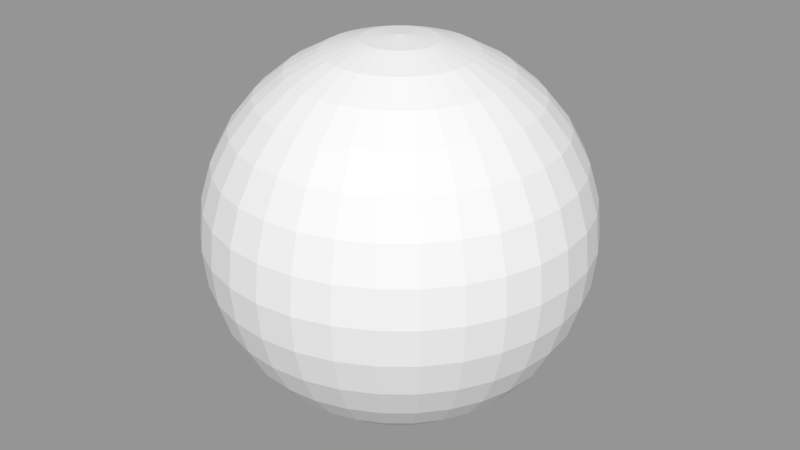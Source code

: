 # Source: ball.blend  (saved by Blender 2.71.0; exported with 4.5.12 LTS)
import bpy
from mathutils import Matrix  # noqa: F401  (used for matrix-valued properties, if any)

bpy.ops.wm.read_factory_settings(use_empty=True)
scene = bpy.context.scene
scene.name = 'Scene'

# ---- collections
col_collection_1 = bpy.data.collections.new('Collection 1'); scene.collection.children.link(col_collection_1)

# ---- materials (node trees are filled in below, after node groups)
mat_material_001 = bpy.data.materials.new('Material.001')
mat_material_001.alpha_threshold = 0.0
mat_material_001.use_transparent_shadow = False
mat_material_001.roughness = 0.5
mat_material_001.specular_intensity = 0.0
mat_material_001.line_color = (0.0, 0.0, 0.0, 1.0)

# ---- material node trees

# ---- meshes
me_sphere = bpy.data.meshes.new('Sphere')
me_sphere.from_pydata([(-0.1951, 0.0, 0.9808), (-0.3827, 0.0, 0.9239), (-0.5556, 0.0, 0.8315), (-0.7071, 0.0, 0.7071), (-0.8315, 0.0, 0.5556), (-0.9239, 0.0, 0.3827), (-0.9808, 0.0, 0.1951), (-1.0, 0.0, 7.55e-08), (-0.9808, 0.0, -0.1951), (-0.9239, 0.0, -0.3827), (-0.8315, 0.0, -0.5556), (-0.7071, 0.0, -0.7071), (-0.5556, 0.0, -0.8315), (-0.3827, 0.0, -0.9239), (-0.1951, 0.0, -0.9808), (-0.1913, 0.03806, 0.9808), (-0.3753, 0.07466, 0.9239), (-0.5449, 0.1084, 0.8315), (-0.6935, 0.1379, 0.7071), (-0.8155, 0.1622, 0.5556), (-0.9061, 0.1802, 0.3827), (-0.9619, 0.1913, 0.1951), (-0.9808, 0.1951, 7.55e-08), (-0.9619, 0.1913, -0.1951), (-0.9061, 0.1802, -0.3827), (-0.8155, 0.1622, -0.5556), (-0.6935, 0.1379, -0.7071), (-0.5449, 0.1084, -0.8315), (-0.3753, 0.07466, -0.9239), (-0.1913, 0.03806, -0.9808), (-0.1802, 0.07466, 0.9808), (-0.3536, 0.1464, 0.9239), (-0.5133, 0.2126, 0.8315), (-0.6533, 0.2706, 0.7071), (-0.7682, 0.3182, 0.5556), (-0.8536, 0.3536, 0.3827), (-0.9061, 0.3753, 0.1951), (-0.9239, 0.3827, 7.55e-08), (-0.9061, 0.3753, -0.1951), (-0.8536, 0.3536, -0.3827), (-0.7682, 0.3182, -0.5556), (-0.6533, 0.2706, -0.7071), (-0.5133, 0.2126, -0.8315), (-0.3536, 0.1464, -0.9239), (-0.1802, 0.07466, -0.9808), (-0.1622, 0.1084, 0.9808), (-0.3182, 0.2126, 0.9239), (-0.4619, 0.3087, 0.8315), (-0.5879, 0.3928, 0.7071), (-0.6913, 0.4619, 0.5556), (-0.7682, 0.5133, 0.3827), (-0.8155, 0.5449, 0.1951), (-0.8315, 0.5556, 7.55e-08), (-0.8155, 0.5449, -0.1951), (-0.7682, 0.5133, -0.3827), (-0.6913, 0.4619, -0.5556), (-0.5879, 0.3928, -0.7071), (-0.4619, 0.3087, -0.8315), (-0.3182, 0.2126, -0.9239), (-0.1622, 0.1084, -0.9808), (-0.1379, 0.1379, 0.9808), (-0.2706, 0.2706, 0.9239), (-0.3928, 0.3928, 0.8315), (-0.5, 0.5, 0.7071), (-0.5879, 0.5879, 0.5556), (-0.6533, 0.6533, 0.3827), (-0.6935, 0.6935, 0.1951), (-0.7071, 0.7071, 7.55e-08), (-0.6935, 0.6935, -0.1951), (-0.6533, 0.6533, -0.3827), (-0.5879, 0.5879, -0.5556), (-0.5, 0.5, -0.7071), (-0.3928, 0.3928, -0.8315), (-0.2706, 0.2706, -0.9239), (-0.1379, 0.1379, -0.9808), (-0.1084, 0.1622, 0.9808), (-0.2126, 0.3182, 0.9239), (-0.3087, 0.4619, 0.8315), (-0.3928, 0.5879, 0.7071), (-0.4619, 0.6913, 0.5556), (-0.5133, 0.7682, 0.3827), (-0.5449, 0.8155, 0.1951), (-0.5556, 0.8315, 7.55e-08), (-0.5449, 0.8155, -0.1951), (-0.5133, 0.7682, -0.3827), (-0.4619, 0.6913, -0.5556), (-0.3928, 0.5879, -0.7071), (-0.3087, 0.4619, -0.8315), (-0.2126, 0.3182, -0.9239), (-0.1084, 0.1622, -0.9808), (-0.07466, 0.1802, 0.9808), (-0.1464, 0.3536, 0.9239), (-0.2126, 0.5133, 0.8315), (-0.2706, 0.6533, 0.7071), (-0.3182, 0.7682, 0.5556), (-0.3536, 0.8536, 0.3827), (-0.3753, 0.9061, 0.1951), (-0.3827, 0.9239, 7.55e-08), (-0.3753, 0.9061, -0.1951), (-0.3536, 0.8536, -0.3827), (-0.3182, 0.7682, -0.5556), (-0.2706, 0.6533, -0.7071), (-0.2126, 0.5133, -0.8315), (-0.1464, 0.3536, -0.9239), (-0.07466, 0.1802, -0.9808), (-0.03806, 0.1913, 0.9808), (-0.07466, 0.3753, 0.9239), (-0.1084, 0.5449, 0.8315), (-0.1379, 0.6935, 0.7071), (-0.1622, 0.8155, 0.5556), (-0.1802, 0.9061, 0.3827), (-0.1913, 0.9619, 0.1951), (-0.1951, 0.9808, 7.55e-08), (-0.1913, 0.9619, -0.1951), (-0.1802, 0.9061, -0.3827), (-0.1622, 0.8155, -0.5556), (-0.1379, 0.6935, -0.7071), (-0.1084, 0.5449, -0.8315), (-0.07466, 0.3753, -0.9239), (-0.03806, 0.1913, -0.9808), (3.266e-07, 0.1951, 0.9808), (3.192e-07, 0.3827, 0.9239), (3.117e-07, 0.5556, 0.8315), (3.192e-07, 0.7071, 0.7071), (3.341e-07, 0.8315, 0.5556), (2.745e-07, 0.9239, 0.3827), (3.937e-07, 0.9808, 0.1951), (3.788e-07, 1.0, 7.55e-08), (3.937e-07, 0.9808, -0.1951), (2.298e-07, 0.9239, -0.3827), (3.341e-07, 0.8315, -0.5556), (3.192e-07, 0.7071, -0.7071), (3.415e-07, 0.5556, -0.8315), (3.043e-07, 0.3827, -0.9239), (3.08e-07, 0.1951, -0.9808), (0.03806, 0.1913, 0.9808), (0.07466, 0.3753, 0.9239), (0.1084, 0.5449, 0.8315), (0.138, 0.6935, 0.7071), (0.1622, 0.8155, 0.5556), (0.1802, 0.9061, 0.3827), (0.1913, 0.9619, 0.1951), (0.1951, 0.9808, 7.55e-08), (0.1913, 0.9619, -0.1951), (0.1802, 0.9061, -0.3827), (0.1622, 0.8155, -0.5556), (0.138, 0.6935, -0.7071), (0.1084, 0.5449, -0.8315), (0.07466, 0.3753, -0.9239), (0.03806, 0.1913, -0.9808), (0.07466, 0.1802, 0.9808), (0.1464, 0.3536, 0.9239), (0.2126, 0.5133, 0.8315), (0.2706, 0.6533, 0.7071), (0.3182, 0.7682, 0.5556), (0.3536, 0.8536, 0.3827), (0.3753, 0.9061, 0.1951), (0.3827, 0.9239, 7.55e-08), (0.3753, 0.9061, -0.1951), (0.3536, 0.8536, -0.3827), (0.3182, 0.7682, -0.5556), (0.2706, 0.6533, -0.7071), (0.2126, 0.5133, -0.8315), (0.1464, 0.3536, -0.9239), (0.07466, 0.1802, -0.9808), (0.1084, 0.1622, 0.9808), (0.2126, 0.3182, 0.9239), (0.3087, 0.4619, 0.8315), (0.3928, 0.5879, 0.7071), (0.4619, 0.6913, 0.5556), (0.5133, 0.7682, 0.3827), (0.5449, 0.8155, 0.1951), (0.5556, 0.8315, 7.55e-08), (0.5449, 0.8155, -0.1951), (0.5133, 0.7682, -0.3827), (0.4619, 0.6913, -0.5556), (0.3928, 0.5879, -0.7071), (0.3087, 0.4619, -0.8315), (0.2126, 0.3182, -0.9239), (0.1084, 0.1622, -0.9808), (0.138, 0.1379, 0.9808), (0.2706, 0.2706, 0.9239), (0.3928, 0.3928, 0.8315), (0.5, 0.5, 0.7071), (0.5879, 0.5879, 0.5556), (0.6533, 0.6533, 0.3827), (0.6935, 0.6935, 0.1951), (0.7071, 0.7071, 7.55e-08), (0.6935, 0.6935, -0.1951), (0.6533, 0.6533, -0.3827), (0.5879, 0.5879, -0.5556), (0.5, 0.5, -0.7071), (0.3928, 0.3928, -0.8315), (0.2706, 0.2706, -0.9239), (0.138, 0.1379, -0.9808), (0.1622, 0.1084, 0.9808), (0.3182, 0.2126, 0.9239), (0.4619, 0.3087, 0.8315), (0.5879, 0.3928, 0.7071), (0.6913, 0.4619, 0.5556), (0.7682, 0.5133, 0.3827), (0.8155, 0.5449, 0.1951), (0.8315, 0.5556, 7.55e-08), (0.8155, 0.5449, -0.1951), (0.7682, 0.5133, -0.3827), (0.6913, 0.4619, -0.5556), (0.5879, 0.3928, -0.7071), (0.4619, 0.3087, -0.8315), (0.3182, 0.2126, -0.9239), (0.1622, 0.1084, -0.9808), (0.1802, 0.07466, 0.9808), (0.3536, 0.1464, 0.9239), (0.5133, 0.2126, 0.8315), (0.6533, 0.2706, 0.7071), (0.7682, 0.3182, 0.5556), (0.8536, 0.3536, 0.3827), (0.9061, 0.3753, 0.1951), (0.9239, 0.3827, 7.55e-08), (0.9061, 0.3753, -0.1951), (0.8536, 0.3536, -0.3827), (0.7682, 0.3182, -0.5556), (0.6533, 0.2706, -0.7071), (0.5133, 0.2126, -0.8315), (0.3536, 0.1464, -0.9239), (0.1802, 0.07466, -0.9808), (0.1913, 0.03806, 0.9808), (0.3753, 0.07466, 0.9239), (0.5449, 0.1084, 0.8315), (0.6935, 0.1379, 0.7071), (0.8155, 0.1622, 0.5556), (0.9061, 0.1802, 0.3827), (0.9619, 0.1913, 0.1951), (0.9808, 0.1951, 7.55e-08), (0.9619, 0.1913, -0.1951), (0.9061, 0.1802, -0.3827), (0.8155, 0.1622, -0.5556), (0.6935, 0.1379, -0.7071), (0.5449, 0.1084, -0.8315), (0.3753, 0.07466, -0.9239), (0.1913, 0.03806, -0.9808), (0.1951, -7.212e-09, 0.9808), (0.3827, 4.122e-08, 0.9239), (0.5556, 2.632e-08, 0.8315), (0.7071, -2.584e-08, 0.7071), (0.8315, -8.544e-08, 0.5556), (0.9239, 6.357e-08, 0.3827), (0.9808, -8.544e-08, 0.1951), (1.0, -1.003e-07, 7.55e-08), (0.9808, -8.544e-08, -0.1951), (0.9239, 6.357e-08, -0.3827), (0.8315, -8.544e-08, -0.5556), (0.7071, -2.584e-08, -0.7071), (0.5556, -1.094e-08, -0.8315), (0.3827, 3.964e-09, -0.9239), (0.1951, 3.964e-09, -0.9808), (0.1913, -0.03806, 0.9808), (0.3753, -0.07466, 0.9239), (0.5449, -0.1084, 0.8315), (0.6935, -0.1379, 0.7071), (0.8155, -0.1622, 0.5556), (0.9061, -0.1802, 0.3827), (0.9619, -0.1913, 0.1951), (0.9808, -0.1951, 7.55e-08), (0.9619, -0.1913, -0.1951), (0.9061, -0.1802, -0.3827), (0.8155, -0.1622, -0.5556), (0.6935, -0.1379, -0.7071), (0.5449, -0.1084, -0.8315), (0.3753, -0.07466, -0.9239), (0.1913, -0.03806, -0.9808), (0.1802, -0.07466, 0.9808), (0.3536, -0.1464, 0.9239), (0.5133, -0.2126, 0.8315), (0.6533, -0.2706, 0.7071), (0.7682, -0.3182, 0.5556), (0.8536, -0.3536, 0.3827), (0.9061, -0.3753, 0.1951), (0.9239, -0.3827, 7.55e-08), (0.9061, -0.3753, -0.1951), (0.8536, -0.3536, -0.3827), (0.7682, -0.3182, -0.5556), (0.6533, -0.2706, -0.7071), (0.5133, -0.2126, -0.8315), (0.3536, -0.1464, -0.9239), (0.1802, -0.07466, -0.9808), (0.1622, -0.1084, 0.9808), (0.3182, -0.2126, 0.9239), (0.4619, -0.3087, 0.8315), (0.5879, -0.3928, 0.7071), (0.6913, -0.4619, 0.5556), (0.7682, -0.5133, 0.3827), (0.8155, -0.5449, 0.1951), (0.8315, -0.5556, 7.55e-08), (0.8155, -0.5449, -0.1951), (0.7682, -0.5133, -0.3827), (0.6913, -0.4619, -0.5556), (0.5879, -0.3928, -0.7071), (0.4619, -0.3087, -0.8315), (0.3182, -0.2126, -0.9239), (0.1622, -0.1084, -0.9808), (0.138, -0.1379, 0.9808), (0.2706, -0.2706, 0.9239), (0.3928, -0.3928, 0.8315), (0.5, -0.5, 0.7071), (0.5879, -0.5879, 0.5556), (0.6533, -0.6533, 0.3827), (0.6935, -0.6935, 0.1951), (0.7071, -0.7071, 7.55e-08), (0.6935, -0.6935, -0.1951), (0.6533, -0.6533, -0.3827), (0.5879, -0.5879, -0.5556), (0.5, -0.5, -0.7071), (0.3928, -0.3928, -0.8315), (0.2706, -0.2706, -0.9239), (0.1379, -0.1379, -0.9808), (0.1084, -0.1622, 0.9808), (0.2126, -0.3182, 0.9239), (0.3087, -0.4619, 0.8315), (0.3928, -0.5879, 0.7071), (0.4619, -0.6913, 0.5556), (0.5133, -0.7682, 0.3827), (0.5449, -0.8155, 0.1951), (0.5556, -0.8315, 7.55e-08), (0.5449, -0.8155, -0.1951), (0.5133, -0.7682, -0.3827), (0.4619, -0.6913, -0.5556), (0.3928, -0.5879, -0.7071), (0.3087, -0.4619, -0.8315), (0.2126, -0.3182, -0.9239), (0.1084, -0.1622, -0.9808), (3.258e-07, 0.0, -1.0), (0.07466, -0.1802, 0.9808), (0.1464, -0.3536, 0.9239), (0.2126, -0.5133, 0.8315), (0.2706, -0.6533, 0.7071), (0.3182, -0.7682, 0.5556), (0.3536, -0.8536, 0.3827), (0.3753, -0.9061, 0.1951), (0.3827, -0.9239, 7.55e-08), (0.3753, -0.9061, -0.1951), (0.3536, -0.8536, -0.3827), (0.3182, -0.7682, -0.5556), (0.2706, -0.6533, -0.7071), (0.2126, -0.5133, -0.8315), (0.1464, -0.3536, -0.9239), (0.07466, -0.1802, -0.9808), (0.03806, -0.1913, 0.9808), (0.07466, -0.3753, 0.9239), (0.1084, -0.5449, 0.8315), (0.1379, -0.6935, 0.7071), (0.1622, -0.8155, 0.5556), (0.1802, -0.9061, 0.3827), (0.1913, -0.9619, 0.1951), (0.1951, -0.9808, 7.55e-08), (0.1913, -0.9619, -0.1951), (0.1802, -0.9061, -0.3827), (0.1622, -0.8155, -0.5556), (0.1379, -0.6935, -0.7071), (0.1084, -0.5449, -0.8315), (0.07466, -0.3753, -0.9239), (0.03806, -0.1913, -0.9808), (3.117e-07, -0.1951, 0.9808), (2.819e-07, -0.3827, 0.9239), (2.819e-07, -0.5556, 0.8315), (1.851e-07, -0.7071, 0.7071), (1.404e-07, -0.8315, 0.5556), (3.192e-07, -0.9239, 0.3827), (9.567e-08, -0.9808, 0.1951), (1.404e-07, -1.0, 7.55e-08), (9.567e-08, -0.9808, -0.1951), (3.192e-07, -0.9239, -0.3827), (1.404e-07, -0.8315, -0.5556), (1.851e-07, -0.7071, -0.7071), (2.596e-07, -0.5556, -0.8315), (2.521e-07, -0.3827, -0.9239), (3.155e-07, -0.1951, -0.9808), (-0.03806, -0.1913, 0.9808), (-0.07466, -0.3753, 0.9239), (-0.1084, -0.5449, 0.8315), (-0.1379, -0.6935, 0.7071), (-0.1622, -0.8155, 0.5556), (-0.1802, -0.9061, 0.3827), (-0.1913, -0.9619, 0.1951), (-0.1951, -0.9808, 7.55e-08), (-0.1913, -0.9619, -0.1951), (-0.1802, -0.9061, -0.3827), (-0.1622, -0.8155, -0.5556), (-0.1379, -0.6935, -0.7071), (-0.1084, -0.5449, -0.8315), (-0.07466, -0.3753, -0.9239), (-0.03806, -0.1913, -0.9808), (-0.07466, -0.1802, 0.9808), (-0.1464, -0.3536, 0.9239), (-0.2126, -0.5133, 0.8315), (-0.2706, -0.6533, 0.7071), (-0.3182, -0.7682, 0.5556), (-0.3536, -0.8536, 0.3827), (-0.3753, -0.9061, 0.1951), (-0.3827, -0.9239, 7.55e-08), (-0.3753, -0.9061, -0.1951), (-0.3536, -0.8536, -0.3827), (-0.3182, -0.7682, -0.5556), (-0.2706, -0.6533, -0.7071), (-0.2126, -0.5133, -0.8315), (-0.1464, -0.3536, -0.9239), (-0.07466, -0.1802, -0.9808), (-0.1084, -0.1622, 0.9808), (-0.2126, -0.3182, 0.9239), (-0.3087, -0.4619, 0.8315), (-0.3928, -0.5879, 0.7071), (-0.4619, -0.6913, 0.5556), (-0.5133, -0.7682, 0.3827), (-0.5449, -0.8155, 0.1951), (-0.5556, -0.8315, 7.55e-08), (-0.5449, -0.8155, -0.1951), (-0.5133, -0.7682, -0.3827), (-0.4619, -0.6913, -0.5556), (-0.3928, -0.5879, -0.7071), (-0.3087, -0.4619, -0.8315), (-0.2126, -0.3182, -0.9239), (-0.1084, -0.1622, -0.9808), (-0.1379, -0.1379, 0.9808), (-0.2706, -0.2706, 0.9239), (-0.3928, -0.3928, 0.8315), (-0.5, -0.5, 0.7071), (-0.5879, -0.5879, 0.5556), (-0.6533, -0.6533, 0.3827), (-0.6935, -0.6935, 0.1951), (-0.7071, -0.7071, 7.55e-08), (-0.6935, -0.6935, -0.1951), (-0.6533, -0.6533, -0.3827), (-0.5879, -0.5879, -0.5556), (-0.5, -0.5, -0.7071), (-0.3928, -0.3928, -0.8315), (-0.2706, -0.2706, -0.9239), (-0.1379, -0.1379, -0.9808), (-0.1622, -0.1084, 0.9808), (-0.3182, -0.2126, 0.9239), (-0.4619, -0.3087, 0.8315), (-0.5879, -0.3928, 0.7071), (-0.6913, -0.4619, 0.5556), (-0.7682, -0.5133, 0.3827), (-0.8155, -0.5449, 0.1951), (-0.8315, -0.5556, 7.55e-08), (-0.8155, -0.5449, -0.1951), (-0.7682, -0.5133, -0.3827), (-0.6913, -0.4619, -0.5556), (-0.5879, -0.3928, -0.7071), (-0.4619, -0.3087, -0.8315), (-0.3182, -0.2126, -0.9239), (-0.1622, -0.1084, -0.9808), (2.48e-08, -1.247e-07, 1.0), (-0.1802, -0.07466, 0.9808), (-0.3536, -0.1464, 0.9239), (-0.5133, -0.2126, 0.8315), (-0.6533, -0.2706, 0.7071), (-0.7682, -0.3182, 0.5556), (-0.8536, -0.3536, 0.3827), (-0.9061, -0.3753, 0.1951), (-0.9239, -0.3827, 7.55e-08), (-0.9061, -0.3753, -0.1951), (-0.8536, -0.3536, -0.3827), (-0.7682, -0.3182, -0.5556), (-0.6533, -0.2706, -0.7071), (-0.5133, -0.2126, -0.8315), (-0.3536, -0.1464, -0.9239), (-0.1802, -0.07466, -0.9808), (-0.1913, -0.03806, 0.9808), (-0.3753, -0.07466, 0.9239), (-0.5449, -0.1084, 0.8315), (-0.6935, -0.1379, 0.7071), (-0.8155, -0.1622, 0.5556), (-0.9061, -0.1802, 0.3827), (-0.9619, -0.1913, 0.1951), (-0.9808, -0.1951, 7.55e-08), (-0.9619, -0.1913, -0.1951), (-0.9061, -0.1802, -0.3827), (-0.8155, -0.1622, -0.5556), (-0.6935, -0.1379, -0.7071), (-0.5449, -0.1084, -0.8315), (-0.3753, -0.07466, -0.9239), (-0.1913, -0.03806, -0.9808)], [], [(5, 4, 19, 20), (3, 2, 17, 18), (14, 13, 28, 29), (1, 0, 15, 16), (12, 11, 26, 27), (10, 9, 24, 25), (8, 7, 22, 23), (6, 5, 20, 21), (4, 3, 18, 19), (2, 1, 16, 17), (13, 12, 27, 28), (11, 10, 25, 26), (9, 8, 23, 24), (7, 6, 21, 22), (26, 25, 40, 41), (24, 23, 38, 39), (22, 21, 36, 37), (20, 19, 34, 35), (18, 17, 32, 33), (29, 28, 43, 44), (16, 15, 30, 31), (27, 26, 41, 42), (25, 24, 39, 40), (23, 22, 37, 38), (21, 20, 35, 36), (19, 18, 33, 34), (17, 16, 31, 32), (28, 27, 42, 43), (41, 40, 55, 56), (39, 38, 53, 54), (37, 36, 51, 52), (35, 34, 49, 50), (33, 32, 47, 48), (44, 43, 58, 59), (31, 30, 45, 46), (42, 41, 56, 57), (40, 39, 54, 55), (38, 37, 52, 53), (36, 35, 50, 51), (34, 33, 48, 49), (32, 31, 46, 47), (43, 42, 57, 58), (56, 55, 70, 71), (54, 53, 68, 69), (52, 51, 66, 67), (50, 49, 64, 65), (48, 47, 62, 63), (59, 58, 73, 74), (46, 45, 60, 61), (57, 56, 71, 72), (55, 54, 69, 70), (53, 52, 67, 68), (51, 50, 65, 66), (49, 48, 63, 64), (47, 46, 61, 62), (58, 57, 72, 73), (71, 70, 85, 86), (69, 68, 83, 84), (67, 66, 81, 82), (65, 64, 79, 80), (63, 62, 77, 78), (74, 73, 88, 89), (61, 60, 75, 76), (72, 71, 86, 87), (70, 69, 84, 85), (68, 67, 82, 83), (66, 65, 80, 81), (64, 63, 78, 79), (62, 61, 76, 77), (73, 72, 87, 88), (86, 85, 100, 101), (84, 83, 98, 99), (82, 81, 96, 97), (80, 79, 94, 95), (78, 77, 92, 93), (89, 88, 103, 104), (76, 75, 90, 91), (87, 86, 101, 102), (85, 84, 99, 100), (83, 82, 97, 98), (81, 80, 95, 96), (79, 78, 93, 94), (77, 76, 91, 92), (88, 87, 102, 103), (101, 100, 115, 116), (99, 98, 113, 114), (97, 96, 111, 112), (95, 94, 109, 110), (93, 92, 107, 108), (104, 103, 118, 119), (91, 90, 105, 106), (102, 101, 116, 117), (100, 99, 114, 115), (98, 97, 112, 113), (96, 95, 110, 111), (94, 93, 108, 109), (92, 91, 106, 107), (103, 102, 117, 118), (116, 115, 130, 131), (114, 113, 128, 129), (112, 111, 126, 127), (110, 109, 124, 125), (108, 107, 122, 123), (119, 118, 133, 134), (106, 105, 120, 121), (117, 116, 131, 132), (115, 114, 129, 130), (113, 112, 127, 128), (111, 110, 125, 126), (109, 108, 123, 124), (107, 106, 121, 122), (118, 117, 132, 133), (131, 130, 145, 146), (129, 128, 143, 144), (127, 126, 141, 142), (125, 124, 139, 140), (123, 122, 137, 138), (134, 133, 148, 149), (121, 120, 135, 136), (132, 131, 146, 147), (130, 129, 144, 145), (128, 127, 142, 143), (126, 125, 140, 141), (124, 123, 138, 139), (122, 121, 136, 137), (133, 132, 147, 148), (146, 145, 160, 161), (144, 143, 158, 159), (142, 141, 156, 157), (140, 139, 154, 155), (138, 137, 152, 153), (149, 148, 163, 164), (136, 135, 150, 151), (147, 146, 161, 162), (145, 144, 159, 160), (143, 142, 157, 158), (141, 140, 155, 156), (139, 138, 153, 154), (137, 136, 151, 152), (148, 147, 162, 163), (161, 160, 175, 176), (159, 158, 173, 174), (157, 156, 171, 172), (155, 154, 169, 170), (153, 152, 167, 168), (164, 163, 178, 179), (151, 150, 165, 166), (162, 161, 176, 177), (160, 159, 174, 175), (158, 157, 172, 173), (156, 155, 170, 171), (154, 153, 168, 169), (152, 151, 166, 167), (163, 162, 177, 178), (176, 175, 190, 191), (174, 173, 188, 189), (172, 171, 186, 187), (170, 169, 184, 185), (168, 167, 182, 183), (179, 178, 193, 194), (166, 165, 180, 181), (177, 176, 191, 192), (175, 174, 189, 190), (173, 172, 187, 188), (171, 170, 185, 186), (169, 168, 183, 184), (167, 166, 181, 182), (178, 177, 192, 193), (191, 190, 205, 206), (189, 188, 203, 204), (187, 186, 201, 202), (185, 184, 199, 200), (183, 182, 197, 198), (194, 193, 208, 209), (181, 180, 195, 196), (192, 191, 206, 207), (190, 189, 204, 205), (188, 187, 202, 203), (186, 185, 200, 201), (184, 183, 198, 199), (182, 181, 196, 197), (193, 192, 207, 208), (206, 205, 220, 221), (204, 203, 218, 219), (202, 201, 216, 217), (200, 199, 214, 215), (198, 197, 212, 213), (209, 208, 223, 224), (196, 195, 210, 211), (207, 206, 221, 222), (205, 204, 219, 220), (203, 202, 217, 218), (201, 200, 215, 216), (199, 198, 213, 214), (197, 196, 211, 212), (208, 207, 222, 223), (221, 220, 235, 236), (219, 218, 233, 234), (217, 216, 231, 232), (215, 214, 229, 230), (213, 212, 227, 228), (224, 223, 238, 239), (211, 210, 225, 226), (222, 221, 236, 237), (220, 219, 234, 235), (218, 217, 232, 233), (216, 215, 230, 231), (214, 213, 228, 229), (212, 211, 226, 227), (223, 222, 237, 238), (236, 235, 250, 251), (234, 233, 248, 249), (232, 231, 246, 247), (230, 229, 244, 245), (228, 227, 242, 243), (239, 238, 253, 254), (226, 225, 240, 241), (237, 236, 251, 252), (235, 234, 249, 250), (233, 232, 247, 248), (231, 230, 245, 246), (229, 228, 243, 244), (227, 226, 241, 242), (238, 237, 252, 253), (251, 250, 265, 266), (249, 248, 263, 264), (247, 246, 261, 262), (245, 244, 259, 260), (243, 242, 257, 258), (254, 253, 268, 269), (241, 240, 255, 256), (252, 251, 266, 267), (250, 249, 264, 265), (248, 247, 262, 263), (246, 245, 260, 261), (244, 243, 258, 259), (242, 241, 256, 257), (253, 252, 267, 268), (266, 265, 280, 281), (264, 263, 278, 279), (262, 261, 276, 277), (260, 259, 274, 275), (258, 257, 272, 273), (269, 268, 283, 284), (256, 255, 270, 271), (267, 266, 281, 282), (265, 264, 279, 280), (263, 262, 277, 278), (261, 260, 275, 276), (259, 258, 273, 274), (257, 256, 271, 272), (268, 267, 282, 283), (281, 280, 295, 296), (279, 278, 293, 294), (277, 276, 291, 292), (275, 274, 289, 290), (273, 272, 287, 288), (284, 283, 298, 299), (271, 270, 285, 286), (282, 281, 296, 297), (280, 279, 294, 295), (278, 277, 292, 293), (276, 275, 290, 291), (274, 273, 288, 289), (272, 271, 286, 287), (283, 282, 297, 298), (296, 295, 310, 311), (294, 293, 308, 309), (292, 291, 306, 307), (290, 289, 304, 305), (288, 287, 302, 303), (299, 298, 313, 314), (286, 285, 300, 301), (297, 296, 311, 312), (295, 294, 309, 310), (293, 292, 307, 308), (291, 290, 305, 306), (289, 288, 303, 304), (287, 286, 301, 302), (298, 297, 312, 313), (311, 310, 325, 326), (309, 308, 323, 324), (307, 306, 321, 322), (305, 304, 319, 320), (303, 302, 317, 318), (314, 313, 328, 329), (301, 300, 315, 316), (312, 311, 326, 327), (310, 309, 324, 325), (308, 307, 322, 323), (306, 305, 320, 321), (304, 303, 318, 319), (302, 301, 316, 317), (313, 312, 327, 328), (326, 325, 341, 342), (324, 323, 339, 340), (322, 321, 337, 338), (320, 319, 335, 336), (318, 317, 333, 334), (329, 328, 344, 345), (316, 315, 331, 332), (327, 326, 342, 343), (325, 324, 340, 341), (323, 322, 338, 339), (321, 320, 336, 337), (319, 318, 334, 335), (317, 316, 332, 333), (328, 327, 343, 344), (342, 341, 356, 357), (340, 339, 354, 355), (338, 337, 352, 353), (336, 335, 350, 351), (334, 333, 348, 349), (345, 344, 359, 360), (332, 331, 346, 347), (343, 342, 357, 358), (341, 340, 355, 356), (339, 338, 353, 354), (337, 336, 351, 352), (335, 334, 349, 350), (333, 332, 347, 348), (344, 343, 358, 359), (357, 356, 371, 372), (355, 354, 369, 370), (353, 352, 367, 368), (351, 350, 365, 366), (349, 348, 363, 364), (360, 359, 374, 375), (347, 346, 361, 362), (358, 357, 372, 373), (356, 355, 370, 371), (354, 353, 368, 369), (352, 351, 366, 367), (350, 349, 364, 365), (348, 347, 362, 363), (359, 358, 373, 374), (372, 371, 386, 387), (370, 369, 384, 385), (368, 367, 382, 383), (366, 365, 380, 381), (364, 363, 378, 379), (375, 374, 389, 390), (362, 361, 376, 377), (373, 372, 387, 388), (371, 370, 385, 386), (369, 368, 383, 384), (367, 366, 381, 382), (365, 364, 379, 380), (363, 362, 377, 378), (374, 373, 388, 389), (387, 386, 401, 402), (385, 384, 399, 400), (383, 382, 397, 398), (381, 380, 395, 396), (379, 378, 393, 394), (390, 389, 404, 405), (377, 376, 391, 392), (388, 387, 402, 403), (386, 385, 400, 401), (384, 383, 398, 399), (382, 381, 396, 397), (380, 379, 394, 395), (378, 377, 392, 393), (389, 388, 403, 404), (402, 401, 416, 417), (400, 399, 414, 415), (398, 397, 412, 413), (396, 395, 410, 411), (394, 393, 408, 409), (405, 404, 419, 420), (392, 391, 406, 407), (403, 402, 417, 418), (401, 400, 415, 416), (399, 398, 413, 414), (397, 396, 411, 412), (395, 394, 409, 410), (393, 392, 407, 408), (404, 403, 418, 419), (417, 416, 431, 432), (415, 414, 429, 430), (413, 412, 427, 428), (411, 410, 425, 426), (409, 408, 423, 424), (420, 419, 434, 435), (407, 406, 421, 422), (418, 417, 432, 433), (416, 415, 430, 431), (414, 413, 428, 429), (412, 411, 426, 427), (410, 409, 424, 425), (408, 407, 422, 423), (419, 418, 433, 434), (432, 431, 446, 447), (430, 429, 444, 445), (428, 427, 442, 443), (426, 425, 440, 441), (424, 423, 438, 439), (435, 434, 449, 450), (422, 421, 436, 437), (433, 432, 447, 448), (431, 430, 445, 446), (429, 428, 443, 444), (427, 426, 441, 442), (425, 424, 439, 440), (423, 422, 437, 438), (434, 433, 448, 449), (447, 446, 462, 463), (445, 444, 460, 461), (443, 442, 458, 459), (441, 440, 456, 457), (439, 438, 454, 455), (450, 449, 465, 466), (437, 436, 452, 453), (448, 447, 463, 464), (446, 445, 461, 462), (444, 443, 459, 460), (442, 441, 457, 458), (440, 439, 455, 456), (438, 437, 453, 454), (449, 448, 464, 465), (463, 462, 477, 478), (461, 460, 475, 476), (459, 458, 473, 474), (457, 456, 471, 472), (455, 454, 469, 470), (466, 465, 480, 481), (453, 452, 467, 468), (464, 463, 478, 479), (462, 461, 476, 477), (460, 459, 474, 475), (458, 457, 472, 473), (456, 455, 470, 471), (454, 453, 468, 469), (465, 464, 479, 480), (330, 14, 29), (0, 451, 15), (15, 451, 30), (330, 29, 44), (30, 451, 45), (330, 44, 59), (45, 451, 60), (330, 59, 74), (60, 451, 75), (330, 74, 89), (75, 451, 90), (330, 89, 104), (90, 451, 105), (330, 104, 119), (105, 451, 120), (330, 119, 134), (120, 451, 135), (330, 134, 149), (135, 451, 150), (330, 149, 164), (150, 451, 165), (330, 164, 179), (165, 451, 180), (330, 179, 194), (180, 451, 195), (330, 194, 209), (195, 451, 210), (330, 209, 224), (210, 451, 225), (330, 224, 239), (225, 451, 240), (330, 239, 254), (240, 451, 255), (330, 254, 269), (255, 451, 270), (330, 269, 284), (270, 451, 285), (330, 284, 299), (285, 451, 300), (330, 299, 314), (300, 451, 315), (330, 314, 329), (315, 451, 331), (330, 329, 345), (331, 451, 346), (330, 345, 360), (346, 451, 361), (330, 360, 375), (361, 451, 376), (330, 375, 390), (376, 451, 391), (330, 390, 405), (391, 451, 406), (330, 405, 420), (406, 451, 421), (330, 420, 435), (421, 451, 436), (330, 435, 450), (436, 451, 452), (330, 450, 466), (452, 451, 467), (330, 466, 481), (467, 451, 0), (478, 477, 10, 11), (476, 475, 8, 9), (474, 473, 6, 7), (472, 471, 4, 5), (470, 469, 2, 3), (481, 480, 13, 14), (468, 467, 0, 1), (479, 478, 11, 12), (477, 476, 9, 10), (475, 474, 7, 8), (473, 472, 5, 6), (471, 470, 3, 4), (330, 481, 14), (469, 468, 1, 2), (480, 479, 12, 13)])
_uv = me_sphere.uv_layers.new(name='UVMap')
_uv.uv.foreach_set('vector', [0.564, 0.874, 0.5768, 0.9229, 0.5437, 0.9441, 0.5272, 0.8975, 0.6724, 0.701, 0.7059, 0.6853, 0.7106, 0.7183, 0.6784, 0.743, 0.8801, 0.3466, 0.9216, 0.3472, 0.9184, 0.3699, 0.8785, 0.3582, 0.7441, 0.6719, 0.7857, 0.6611, 0.7873, 0.6727, 0.7474, 0.6946, 0.4444, 0.5132, 0.46, 0.552, 0.4318, 0.5701, 0.4223, 0.5273, 0.4772, 0.5984, 0.4953, 0.6504, 0.4585, 0.674, 0.444, 0.6196, 0.5138, 0.7062, 0.5319, 0.7635, 0.492, 0.789, 0.4747, 0.7312, 0.5488, 0.8201, 0.564, 0.874, 0.5272, 0.8975, 0.5097, 0.8452, 0.5768, 0.9229, 0.5868, 0.9651, 0.5586, 0.9831, 0.5437, 0.9441, 0.7059, 0.6853, 0.7441, 0.6719, 0.7474, 0.6946, 0.7106, 0.7183, 0.9216, 0.3472, 0.9599, 0.3442, 0.9552, 0.3772, 0.9184, 0.3699, 0.46, 0.552, 0.4772, 0.5984, 0.444, 0.6196, 0.4318, 0.5701, 0.4953, 0.6504, 0.5138, 0.7062, 0.4747, 0.7312, 0.4585, 0.674, 0.5319, 0.7635, 0.5488, 0.8201, 0.5097, 0.8452, 0.492, 0.789, 0.4318, 0.5701, 0.444, 0.6196, 0.4112, 0.6395, 0.4039, 0.587, 0.4585, 0.674, 0.4747, 0.7312, 0.4361, 0.7547, 0.4221, 0.6961, 0.492, 0.789, 0.5097, 0.8452, 0.4711, 0.8686, 0.4526, 0.8129, 0.5272, 0.8975, 0.5437, 0.9441, 0.5109, 0.964, 0.4908, 0.9196, 0.6784, 0.743, 0.7106, 0.7183, 0.7199, 0.7493, 0.6902, 0.7825, 0.8785, 0.3582, 0.9184, 0.3699, 0.912, 0.3913, 0.8752, 0.3691, 0.7474, 0.6946, 0.7873, 0.6727, 0.7906, 0.6836, 0.7538, 0.7159, 0.4223, 0.5273, 0.4318, 0.5701, 0.4039, 0.587, 0.4004, 0.5406, 0.444, 0.6196, 0.4585, 0.674, 0.4221, 0.6961, 0.4112, 0.6395, 0.4747, 0.7312, 0.492, 0.789, 0.4526, 0.8129, 0.4361, 0.7547, 0.5097, 0.8452, 0.5272, 0.8975, 0.4908, 0.9196, 0.4711, 0.8686, 0.5437, 0.9441, 0.5586, 0.9831, 0.5307, 1.0, 0.5109, 0.964, 0.7106, 0.7183, 0.7474, 0.6946, 0.7538, 0.7159, 0.7199, 0.7493, 0.9184, 0.3699, 0.9552, 0.3772, 0.9459, 0.4082, 0.912, 0.3913, 0.4039, 0.587, 0.4112, 0.6395, 0.3801, 0.6572, 0.3774, 0.6021, 0.4221, 0.6961, 0.4361, 0.7547, 0.3993, 0.7756, 0.3875, 0.7158, 0.4526, 0.8129, 0.4711, 0.8686, 0.4343, 0.8896, 0.4151, 0.8343, 0.4908, 0.9196, 0.5109, 0.964, 0.4797, 0.9817, 0.4561, 0.9393, 0.6902, 0.7825, 0.7199, 0.7493, 0.7333, 0.7773, 0.7073, 0.818, 0.8752, 0.3691, 0.912, 0.3913, 0.9027, 0.4106, 0.8705, 0.3789, 0.7538, 0.7159, 0.7906, 0.6836, 0.7953, 0.6934, 0.7631, 0.7352, 0.4004, 0.5406, 0.4039, 0.587, 0.3774, 0.6021, 0.3795, 0.5525, 0.4112, 0.6395, 0.4221, 0.6961, 0.3875, 0.7158, 0.3801, 0.6572, 0.4361, 0.7547, 0.4526, 0.8129, 0.4151, 0.8343, 0.3993, 0.7756, 0.4711, 0.8686, 0.4908, 0.9196, 0.4561, 0.9393, 0.4343, 0.8896, 0.6658, 0.8141, 0.6902, 0.7825, 0.7073, 0.818, 0.6859, 0.8559, 0.7199, 0.7493, 0.7538, 0.7159, 0.7631, 0.7352, 0.7333, 0.7773, 0.912, 0.3913, 0.9459, 0.4082, 0.9324, 0.4361, 0.9027, 0.4106, 0.3774, 0.6021, 0.3801, 0.6572, 0.3517, 0.6722, 0.3533, 0.6148, 0.3875, 0.7158, 0.3993, 0.7756, 0.3658, 0.7932, 0.3559, 0.7324, 0.4151, 0.8343, 0.4343, 0.8896, 0.4008, 0.9072, 0.381, 0.8522, 0.4561, 0.9393, 0.4797, 0.9817, 0.4514, 0.9967, 0.4246, 0.956, 0.7073, 0.818, 0.7333, 0.7773, 0.7505, 0.801, 0.7291, 0.8483, 0.8705, 0.3789, 0.9027, 0.4106, 0.8909, 0.4269, 0.8645, 0.3873, 0.7631, 0.7352, 0.7953, 0.6934, 0.8013, 0.7017, 0.7748, 0.7515, 0.9324, 0.4361, 0.9585, 0.4547, 0.9367, 0.4849, 0.9153, 0.4599, 0.3801, 0.6572, 0.3875, 0.7158, 0.3559, 0.7324, 0.3517, 0.6722, 0.3993, 0.7756, 0.4151, 0.8343, 0.381, 0.8522, 0.3658, 0.7932, 0.4343, 0.8896, 0.4561, 0.9393, 0.4246, 0.956, 0.4008, 0.9072, 0.6859, 0.8559, 0.7073, 0.818, 0.7291, 0.8483, 0.7115, 0.8914, 0.7333, 0.7773, 0.7631, 0.7352, 0.7748, 0.7515, 0.7505, 0.801, 0.9027, 0.4106, 0.9324, 0.4361, 0.9153, 0.4599, 0.8909, 0.4269, 0.05484, 0.4359, 0.03105, 0.384, 0.05611, 0.3704, 0.07615, 0.4244, 0.01253, 0.3271, 0.0, 0.2672, 0.02956, 0.2511, 0.04038, 0.3119, 0.381, 0.8522, 0.4008, 0.9072, 0.3719, 0.9208, 0.3515, 0.8662, 0.6985, 0.9289, 0.7115, 0.8914, 0.7417, 0.9194, 0.732, 0.9599, 0.7291, 0.8483, 0.7505, 0.801, 0.7706, 0.8197, 0.7547, 0.872, 0.8645, 0.3873, 0.8909, 0.4269, 0.8771, 0.4398, 0.8574, 0.3938, 0.7748, 0.7515, 0.8013, 0.7017, 0.8084, 0.7083, 0.7887, 0.7644, 0.08299, 0.4808, 0.05484, 0.4359, 0.07615, 0.4244, 0.09973, 0.4717, 0.03105, 0.384, 0.01253, 0.3271, 0.04038, 0.3119, 0.05611, 0.3704, 0.3658, 0.7932, 0.381, 0.8522, 0.3515, 0.8662, 0.337, 0.8069, 0.4008, 0.9072, 0.4246, 0.956, 0.3974, 0.9688, 0.3719, 0.9208, 0.7115, 0.8914, 0.7291, 0.8483, 0.7547, 0.872, 0.7417, 0.9194, 0.7505, 0.801, 0.7748, 0.7515, 0.7887, 0.7644, 0.7706, 0.8197, 0.8909, 0.4269, 0.9153, 0.4599, 0.8952, 0.4786, 0.8771, 0.4398, 0.07615, 0.4244, 0.05611, 0.3704, 0.08578, 0.3588, 0.1014, 0.4145, 0.04038, 0.3119, 0.02956, 0.2511, 0.06456, 0.2374, 0.07335, 0.299, 0.02407, 0.1904, 0.02413, 0.132, 0.05912, 0.1182, 0.05976, 0.1764, 0.732, 0.9599, 0.7417, 0.9194, 0.7752, 0.9386, 0.7692, 0.9813, 0.7547, 0.872, 0.7706, 0.8197, 0.793, 0.8325, 0.7832, 0.8884, 0.8574, 0.3938, 0.8771, 0.4398, 0.8617, 0.4486, 0.8495, 0.3983, 0.7887, 0.7644, 0.8084, 0.7083, 0.8162, 0.7128, 0.8041, 0.7733, 0.09973, 0.4717, 0.07615, 0.4244, 0.1014, 0.4145, 0.1196, 0.4639, 0.05611, 0.3704, 0.04038, 0.3119, 0.07335, 0.299, 0.08578, 0.3588, 0.02956, 0.2511, 0.02407, 0.1904, 0.05976, 0.1764, 0.06456, 0.2374, 0.02413, 0.132, 0.02972, 0.07818, 0.06268, 0.06524, 0.05912, 0.1182, 0.7417, 0.9194, 0.7547, 0.872, 0.7832, 0.8884, 0.7752, 0.9386, 0.7706, 0.8197, 0.7887, 0.7644, 0.8041, 0.7733, 0.793, 0.8325, 0.8771, 0.4398, 0.8952, 0.4786, 0.8728, 0.4914, 0.8617, 0.4486, 0.1014, 0.4145, 0.08578, 0.3588, 0.1189, 0.3496, 0.1296, 0.4066, 0.07335, 0.299, 0.06456, 0.2374, 0.1036, 0.2265, 0.1102, 0.2888, 0.05976, 0.1764, 0.05912, 0.1182, 0.09821, 0.1074, 0.09961, 0.1653, 0.7692, 0.9813, 0.7752, 0.9386, 0.8107, 0.9484, 0.8087, 0.9922, 0.7832, 0.8884, 0.793, 0.8325, 0.8167, 0.8391, 0.8134, 0.8967, 0.8495, 0.3983, 0.8617, 0.4486, 0.8453, 0.4531, 0.8412, 0.4006, 0.8041, 0.7733, 0.8162, 0.7128, 0.8246, 0.7151, 0.8205, 0.7778, 0.1196, 0.4639, 0.1014, 0.4145, 0.1296, 0.4066, 0.1417, 0.4577, 0.08578, 0.3588, 0.07335, 0.299, 0.1102, 0.2888, 0.1189, 0.3496, 0.06456, 0.2374, 0.05976, 0.1764, 0.09961, 0.1653, 0.1036, 0.2265, 0.05912, 0.1182, 0.06268, 0.06524, 0.0995, 0.05499, 0.09821, 0.1074, 0.7752, 0.9386, 0.7832, 0.8884, 0.8134, 0.8967, 0.8107, 0.9484, 0.793, 0.8325, 0.8041, 0.7733, 0.8205, 0.7778, 0.8167, 0.8391, 0.8617, 0.4486, 0.8728, 0.4914, 0.8491, 0.498, 0.8453, 0.4531, 0.1296, 0.4066, 0.1189, 0.3496, 0.1542, 0.3431, 0.1596, 0.4011, 0.1102, 0.2888, 0.1036, 0.2265, 0.1453, 0.2189, 0.1494, 0.2816, 0.09961, 0.1653, 0.09821, 0.1074, 0.1399, 0.09974, 0.1421, 0.1575, 0.8087, 0.9922, 0.8107, 0.9484, 0.8469, 0.9484, 0.849, 0.9922, 0.8134, 0.8967, 0.8167, 0.8391, 0.8409, 0.8391, 0.8442, 0.8967, 0.8412, 0.4006, 0.8453, 0.4531, 0.8286, 0.4531, 0.8327, 0.4006, 0.8205, 0.7778, 0.8246, 0.7151, 0.8331, 0.7151, 0.8372, 0.7778, 0.1417, 0.4577, 0.1296, 0.4066, 0.1596, 0.4011, 0.1653, 0.4534, 0.1189, 0.3496, 0.1102, 0.2888, 0.1494, 0.2816, 0.1542, 0.3431, 0.1036, 0.2265, 0.09961, 0.1653, 0.1421, 0.1575, 0.1453, 0.2189, 0.09821, 0.1074, 0.0995, 0.05499, 0.1388, 0.04782, 0.1399, 0.09974, 0.8107, 0.9484, 0.8134, 0.8967, 0.8442, 0.8967, 0.8469, 0.9484, 0.8167, 0.8391, 0.8205, 0.7778, 0.8372, 0.7778, 0.8409, 0.8391, 0.8453, 0.4531, 0.8491, 0.498, 0.8248, 0.498, 0.8286, 0.4531, 0.1596, 0.4011, 0.1542, 0.3431, 0.1904, 0.3397, 0.1904, 0.3982, 0.1494, 0.2816, 0.1453, 0.2189, 0.188, 0.2149, 0.1896, 0.2778, 0.1421, 0.1575, 0.1399, 0.09974, 0.1825, 0.09568, 0.1856, 0.1534, 0.1388, 0.04782, 0.1388, 0.003734, 0.1749, 0.0002928, 0.1789, 0.04399, 0.8442, 0.8967, 0.8409, 0.8391, 0.8647, 0.8325, 0.8745, 0.8884, 0.8327, 0.4006, 0.8286, 0.4531, 0.8123, 0.4486, 0.8244, 0.3983, 0.8372, 0.7778, 0.8331, 0.7151, 0.8414, 0.7128, 0.8535, 0.7733, 0.1653, 0.4534, 0.1596, 0.4011, 0.1904, 0.3982, 0.1895, 0.4511, 0.1542, 0.3431, 0.1494, 0.2816, 0.1896, 0.2778, 0.1904, 0.3397, 0.1453, 0.2189, 0.1421, 0.1575, 0.1856, 0.1534, 0.188, 0.2149, 0.1399, 0.09974, 0.1388, 0.04782, 0.1789, 0.04399, 0.1825, 0.09568, 0.8469, 0.9484, 0.8442, 0.8967, 0.8745, 0.8884, 0.8825, 0.9386, 0.8409, 0.8391, 0.8372, 0.7778, 0.8535, 0.7733, 0.8647, 0.8325, 0.1711, 0.498, 0.1653, 0.4534, 0.1895, 0.4511, 0.1878, 0.4964, 0.1904, 0.3982, 0.1904, 0.3397, 0.226, 0.3394, 0.2206, 0.398, 0.1896, 0.2778, 0.188, 0.2149, 0.23, 0.2145, 0.2292, 0.2774, 0.1856, 0.1534, 0.1825, 0.09568, 0.2245, 0.09534, 0.2284, 0.153, 0.1789, 0.04399, 0.1749, 0.0002928, 0.2105, 0.0, 0.2185, 0.04367, 0.8745, 0.8884, 0.8647, 0.8325, 0.8871, 0.8197, 0.9029, 0.872, 0.8244, 0.3983, 0.8123, 0.4486, 0.7968, 0.4398, 0.8165, 0.3938, 0.8535, 0.7733, 0.8414, 0.7128, 0.8493, 0.7083, 0.8689, 0.7644, 0.1895, 0.4511, 0.1904, 0.3982, 0.2206, 0.398, 0.2133, 0.4509, 0.1904, 0.3397, 0.1896, 0.2778, 0.2292, 0.2774, 0.226, 0.3394, 0.188, 0.2149, 0.1856, 0.1534, 0.2284, 0.153, 0.23, 0.2145, 0.1825, 0.09568, 0.1789, 0.04399, 0.2185, 0.04367, 0.2245, 0.09534, 0.8825, 0.9386, 0.8745, 0.8884, 0.9029, 0.872, 0.916, 0.9194, 0.8647, 0.8325, 0.8535, 0.7733, 0.8689, 0.7644, 0.8871, 0.8197, 0.8123, 0.4486, 0.8011, 0.4914, 0.7787, 0.4786, 0.7968, 0.4398, 0.2206, 0.398, 0.226, 0.3394, 0.2597, 0.3422, 0.2493, 0.4004, 0.2292, 0.2774, 0.23, 0.2145, 0.2697, 0.2179, 0.2666, 0.2806, 0.2284, 0.153, 0.2245, 0.09534, 0.2643, 0.09872, 0.2689, 0.1565, 0.9257, 0.9599, 0.916, 0.9194, 0.9461, 0.8914, 0.9591, 0.9289, 0.9029, 0.872, 0.8871, 0.8197, 0.9072, 0.801, 0.9286, 0.8483, 0.8165, 0.3938, 0.7968, 0.4398, 0.783, 0.4269, 0.8094, 0.3873, 0.8689, 0.7644, 0.8493, 0.7083, 0.8563, 0.7017, 0.8828, 0.7515, 0.2133, 0.4509, 0.2206, 0.398, 0.2493, 0.4004, 0.2358, 0.4528, 0.226, 0.3394, 0.2292, 0.2774, 0.2666, 0.2806, 0.2597, 0.3422, 0.23, 0.2145, 0.2284, 0.153, 0.2689, 0.1565, 0.2697, 0.2179, 0.2245, 0.09534, 0.2185, 0.04367, 0.2559, 0.04685, 0.2643, 0.09872, 0.916, 0.9194, 0.9029, 0.872, 0.9286, 0.8483, 0.9461, 0.8914, 0.8871, 0.8197, 0.8689, 0.7644, 0.8828, 0.7515, 0.9072, 0.801, 0.7968, 0.4398, 0.7787, 0.4786, 0.7586, 0.4599, 0.783, 0.4269, 0.2493, 0.4004, 0.2597, 0.3422, 0.2902, 0.3482, 0.2752, 0.4054, 0.2666, 0.2806, 0.2697, 0.2179, 0.3057, 0.2249, 0.3005, 0.2872, 0.2689, 0.1565, 0.2643, 0.09872, 0.3002, 0.1057, 0.3056, 0.1636, 0.9591, 0.9289, 0.9461, 0.8914, 0.9717, 0.8559, 0.9876, 0.8894, 0.9286, 0.8483, 0.9072, 0.801, 0.9243, 0.7773, 0.9504, 0.818, 0.8094, 0.3873, 0.783, 0.4269, 0.7712, 0.4106, 0.8034, 0.3789, 0.8828, 0.7515, 0.8563, 0.7017, 0.8624, 0.6934, 0.8946, 0.7352, 0.2358, 0.4528, 0.2493, 0.4004, 0.2752, 0.4054, 0.2561, 0.4568, 0.2597, 0.3422, 0.2666, 0.2806, 0.3005, 0.2872, 0.2902, 0.3482, 0.2697, 0.2179, 0.2689, 0.1565, 0.3056, 0.1636, 0.3057, 0.2249, 0.2643, 0.09872, 0.2559, 0.04685, 0.2898, 0.05343, 0.3002, 0.1057, 0.9461, 0.8914, 0.9286, 0.8483, 0.9504, 0.818, 0.9717, 0.8559, 0.9072, 0.801, 0.8828, 0.7515, 0.8946, 0.7352, 0.9243, 0.7773, 0.783, 0.4269, 0.7586, 0.4599, 0.7415, 0.4361, 0.7712, 0.4106, 0.2752, 0.4054, 0.2902, 0.3482, 0.3163, 0.3569, 0.2974, 0.4129, 0.3005, 0.2872, 0.3057, 0.2249, 0.3364, 0.2352, 0.3294, 0.2969, 0.3288, 0.8331, 0.3082, 0.8885, 0.2818, 0.8668, 0.3019, 0.8109, 0.2821, 0.9387, 0.2515, 0.9816, 0.2292, 0.9632, 0.2572, 0.9182, 0.9504, 0.818, 0.9243, 0.7773, 0.9378, 0.7493, 0.9675, 0.7825, 0.8034, 0.3789, 0.7712, 0.4106, 0.7619, 0.3913, 0.7987, 0.3691, 0.8946, 0.7352, 0.8624, 0.6934, 0.8671, 0.6836, 0.9039, 0.7159, 0.2561, 0.4568, 0.2752, 0.4054, 0.2974, 0.4129, 0.2736, 0.4626, 0.2902, 0.3482, 0.3005, 0.2872, 0.3294, 0.2969, 0.3163, 0.3569, 0.3057, 0.2249, 0.3056, 0.1636, 0.337, 0.1741, 0.3364, 0.2352, 0.3082, 0.8885, 0.2821, 0.9387, 0.2572, 0.9182, 0.2818, 0.8668, 0.9717, 0.8559, 0.9504, 0.818, 0.9675, 0.7825, 0.9919, 0.8141, 0.9243, 0.7773, 0.8946, 0.7352, 0.9039, 0.7159, 0.9378, 0.7493, 0.7712, 0.4106, 0.7415, 0.4361, 0.728, 0.4082, 0.7619, 0.3913, 0.2974, 0.4129, 0.3163, 0.3569, 0.337, 0.3681, 0.315, 0.4224, 0.3259, 0.6946, 0.3168, 0.7528, 0.2853, 0.7288, 0.2962, 0.672, 0.3019, 0.8109, 0.2818, 0.8668, 0.2503, 0.8428, 0.2698, 0.7865, 0.2572, 0.9182, 0.2292, 0.9632, 0.2025, 0.9428, 0.2276, 0.8956, 0.9675, 0.7825, 0.9378, 0.7493, 0.947, 0.7183, 0.9793, 0.743, 0.7987, 0.3691, 0.7619, 0.3913, 0.7555, 0.3699, 0.7954, 0.3582, 0.9039, 0.7159, 0.8671, 0.6836, 0.8703, 0.6727, 0.9103, 0.6946, 0.728, 0.4082, 0.6983, 0.4191, 0.6865, 0.3796, 0.7187, 0.3772, 0.3288, 0.6387, 0.3259, 0.6946, 0.2962, 0.672, 0.3021, 0.6183, 0.3168, 0.7528, 0.3019, 0.8109, 0.2698, 0.7865, 0.2853, 0.7288, 0.2818, 0.8668, 0.2572, 0.9182, 0.2276, 0.8956, 0.2503, 0.8428, 0.2292, 0.9632, 0.1987, 1.0, 0.1759, 0.9827, 0.2025, 0.9428, 0.9378, 0.7493, 0.9039, 0.7159, 0.9103, 0.6946, 0.947, 0.7183, 0.7619, 0.3913, 0.728, 0.4082, 0.7187, 0.3772, 0.7555, 0.3699, 0.3028, 0.5697, 0.3021, 0.6183, 0.2721, 0.5968, 0.2772, 0.5514, 0.2962, 0.672, 0.2853, 0.7288, 0.2499, 0.7035, 0.2628, 0.6482, 0.2698, 0.7865, 0.2503, 0.8428, 0.2149, 0.8175, 0.2337, 0.7607, 0.2276, 0.8956, 0.2025, 0.9428, 0.1724, 0.9213, 0.1942, 0.8717, 0.9793, 0.743, 0.947, 0.7183, 0.9518, 0.6853, 0.9853, 0.701, 0.7954, 0.3582, 0.7555, 0.3699, 0.7523, 0.3472, 0.7938, 0.3466, 0.9103, 0.6946, 0.8703, 0.6727, 0.872, 0.6611, 0.9135, 0.6719, 0.7187, 0.3772, 0.6865, 0.3796, 0.6805, 0.3377, 0.714, 0.3442, 0.3021, 0.6183, 0.2962, 0.672, 0.2628, 0.6482, 0.2721, 0.5968, 0.2853, 0.7288, 0.2698, 0.7865, 0.2337, 0.7607, 0.2499, 0.7035, 0.2503, 0.8428, 0.2276, 0.8956, 0.1942, 0.8717, 0.2149, 0.8175, 0.2025, 0.9428, 0.1759, 0.9827, 0.1504, 0.9644, 0.1724, 0.9213, 0.947, 0.7183, 0.9103, 0.6946, 0.9135, 0.6719, 0.9518, 0.6853, 0.7555, 0.3699, 0.7187, 0.3772, 0.714, 0.3442, 0.7523, 0.3472, 0.2772, 0.5514, 0.2721, 0.5968, 0.2399, 0.5751, 0.2499, 0.5329, 0.2628, 0.6482, 0.2499, 0.7035, 0.2119, 0.6778, 0.227, 0.624, 0.2337, 0.7607, 0.2149, 0.8175, 0.1769, 0.7918, 0.1949, 0.7345, 0.1942, 0.8717, 0.1724, 0.9213, 0.1402, 0.8996, 0.1584, 0.8475, 0.9853, 0.701, 0.9518, 0.6853, 0.9518, 0.6517, 0.9853, 0.6583, 0.7938, 0.3466, 0.7523, 0.3472, 0.7523, 0.3241, 0.7938, 0.3348, 0.9135, 0.6719, 0.872, 0.6611, 0.872, 0.6493, 0.9135, 0.6487, 0.714, 0.3442, 0.6805, 0.3377, 0.6805, 0.2949, 0.714, 0.3106, 0.2721, 0.5968, 0.2628, 0.6482, 0.227, 0.624, 0.2399, 0.5751, 0.2499, 0.7035, 0.2337, 0.7607, 0.1949, 0.7345, 0.2119, 0.6778, 0.2149, 0.8175, 0.1942, 0.8717, 0.1584, 0.8475, 0.1769, 0.7918, 0.1724, 0.9213, 0.1504, 0.9644, 0.123, 0.9459, 0.1402, 0.8996, 0.9518, 0.6853, 0.9135, 0.6719, 0.9135, 0.6487, 0.9518, 0.6517, 0.7523, 0.3472, 0.714, 0.3442, 0.714, 0.3106, 0.7523, 0.3241, 0.2499, 0.5329, 0.2399, 0.5751, 0.2067, 0.5539, 0.2217, 0.5149, 0.227, 0.624, 0.2119, 0.6778, 0.1728, 0.6528, 0.1902, 0.6004, 0.1949, 0.7345, 0.1769, 0.7918, 0.1378, 0.7667, 0.1551, 0.709, 0.1584, 0.8475, 0.1402, 0.8996, 0.1071, 0.8784, 0.1216, 0.8239, 0.123, 0.9459, 0.1075, 0.9848, 0.08532, 0.9706, 0.09483, 0.9279, 0.7938, 0.3348, 0.7523, 0.3241, 0.7555, 0.3014, 0.7954, 0.3233, 0.9135, 0.6487, 0.872, 0.6493, 0.8703, 0.6377, 0.9103, 0.626, 0.714, 0.3106, 0.6805, 0.2949, 0.6865, 0.253, 0.7187, 0.2777, 0.2399, 0.5751, 0.227, 0.624, 0.1902, 0.6004, 0.2067, 0.5539, 0.2119, 0.6778, 0.1949, 0.7345, 0.1551, 0.709, 0.1728, 0.6528, 0.1769, 0.7918, 0.1584, 0.8475, 0.1216, 0.8239, 0.1378, 0.7667, 0.1402, 0.8996, 0.123, 0.9459, 0.09483, 0.9279, 0.1071, 0.8784, 0.9518, 0.6517, 0.9135, 0.6487, 0.9103, 0.626, 0.947, 0.6188, 0.7523, 0.3241, 0.714, 0.3106, 0.7187, 0.2777, 0.7555, 0.3014, 0.2217, 0.5149, 0.2067, 0.5539, 0.174, 0.534, 0.1938, 0.498, 0.1902, 0.6004, 0.1728, 0.6528, 0.1341, 0.6294, 0.1538, 0.5783, 0.1551, 0.709, 0.1378, 0.7667, 0.09912, 0.7433, 0.1157, 0.6851, 0.1216, 0.8239, 0.1071, 0.8784, 0.0743, 0.8585, 0.08516, 0.8019, 0.09483, 0.9279, 0.08532, 0.9706, 0.06341, 0.9574, 0.06695, 0.911, 0.7954, 0.3233, 0.7555, 0.3014, 0.7619, 0.28, 0.7987, 0.3124, 0.9103, 0.626, 0.8703, 0.6377, 0.8671, 0.6268, 0.9039, 0.6046, 0.7187, 0.2777, 0.6865, 0.253, 0.6983, 0.2135, 0.728, 0.2466, 0.2067, 0.5539, 0.1902, 0.6004, 0.1538, 0.5783, 0.174, 0.534, 0.1728, 0.6528, 0.1551, 0.709, 0.1157, 0.6851, 0.1341, 0.6294, 0.1378, 0.7667, 0.1216, 0.8239, 0.08516, 0.8019, 0.09912, 0.7433, 0.1071, 0.8784, 0.09483, 0.9279, 0.06695, 0.911, 0.0743, 0.8585, 0.947, 0.6188, 0.9103, 0.626, 0.9039, 0.6046, 0.9378, 0.5877, 0.7555, 0.3014, 0.7187, 0.2777, 0.728, 0.2466, 0.7619, 0.28, 0.6983, 0.2135, 0.6739, 0.1819, 0.694, 0.1401, 0.7154, 0.1779, 0.1538, 0.5783, 0.1341, 0.6294, 0.09734, 0.6084, 0.1192, 0.5586, 0.1157, 0.6851, 0.09912, 0.7433, 0.06235, 0.7224, 0.07816, 0.6637, 0.08516, 0.8019, 0.0743, 0.8585, 0.04312, 0.8407, 0.05052, 0.7821, 0.06695, 0.911, 0.06341, 0.9574, 0.04258, 0.9455, 0.04044, 0.8959, 0.7987, 0.3124, 0.7619, 0.28, 0.7712, 0.2608, 0.8034, 0.3026, 0.9039, 0.6046, 0.8671, 0.6268, 0.8624, 0.617, 0.8946, 0.5854, 0.728, 0.2466, 0.6983, 0.2135, 0.7154, 0.1779, 0.7415, 0.2187, 0.174, 0.534, 0.1538, 0.5783, 0.1192, 0.5586, 0.1428, 0.5162, 0.1341, 0.6294, 0.1157, 0.6851, 0.07816, 0.6637, 0.09734, 0.6084, 0.09912, 0.7433, 0.08516, 0.8019, 0.05052, 0.7821, 0.06235, 0.7224, 0.0743, 0.8585, 0.06695, 0.911, 0.04044, 0.8959, 0.04312, 0.8407, 0.9378, 0.5877, 0.9039, 0.6046, 0.8946, 0.5854, 0.9243, 0.5598, 0.7619, 0.28, 0.728, 0.2466, 0.7415, 0.2187, 0.7712, 0.2608, 0.7154, 0.1779, 0.694, 0.1401, 0.7197, 0.1045, 0.7372, 0.1477, 0.1192, 0.5586, 0.09734, 0.6084, 0.06387, 0.5908, 0.08763, 0.542, 0.07816, 0.6637, 0.06235, 0.7224, 0.02888, 0.7047, 0.04403, 0.6457, 0.05052, 0.7821, 0.04312, 0.8407, 0.01474, 0.8258, 0.01899, 0.7655, 0.9504, 0.5413, 0.9243, 0.5598, 0.9072, 0.5361, 0.9286, 0.511, 0.8034, 0.3026, 0.7712, 0.2608, 0.783, 0.2444, 0.8094, 0.2942, 0.8946, 0.5854, 0.8624, 0.617, 0.8563, 0.6087, 0.8828, 0.569, 0.7415, 0.2187, 0.7154, 0.1779, 0.7372, 0.1477, 0.7586, 0.1949, 0.1428, 0.5162, 0.1192, 0.5586, 0.08763, 0.542, 0.1144, 0.5013, 0.09734, 0.6084, 0.07816, 0.6637, 0.04403, 0.6457, 0.06387, 0.5908, 0.06235, 0.7224, 0.05052, 0.7821, 0.01899, 0.7655, 0.02888, 0.7047, 0.04312, 0.8407, 0.04044, 0.8959, 0.01631, 0.8832, 0.01474, 0.8258, 0.9243, 0.5598, 0.8946, 0.5854, 0.8828, 0.569, 0.9072, 0.5361, 0.7712, 0.2608, 0.7415, 0.2187, 0.7586, 0.1949, 0.783, 0.2444, 0.7372, 0.1477, 0.7197, 0.1045, 0.7498, 0.07657, 0.7628, 0.1239, 0.08763, 0.542, 0.06387, 0.5908, 0.035, 0.5771, 0.06043, 0.5292, 0.04403, 0.6457, 0.02888, 0.7047, 0.0, 0.6911, 0.01459, 0.6318, 0.3495, 0.1709, 0.368, 0.1139, 0.3931, 0.1275, 0.3773, 0.186, 0.3918, 0.06203, 0.4199, 0.0172, 0.4367, 0.02629, 0.4131, 0.0736, 0.8094, 0.2942, 0.783, 0.2444, 0.7968, 0.2315, 0.8165, 0.2877, 0.8828, 0.569, 0.8563, 0.6087, 0.8493, 0.6021, 0.8689, 0.5562, 0.7586, 0.1949, 0.7372, 0.1477, 0.7628, 0.1239, 0.7787, 0.1763, 0.7197, 0.1045, 0.7066, 0.06704, 0.7401, 0.036, 0.7498, 0.07657, 0.06387, 0.5908, 0.04403, 0.6457, 0.01459, 0.6318, 0.035, 0.5771, 0.337, 0.2308, 0.3495, 0.1709, 0.3773, 0.186, 0.3665, 0.2468, 0.368, 0.1139, 0.3918, 0.06203, 0.4131, 0.0736, 0.3931, 0.1275, 0.9072, 0.5361, 0.8828, 0.569, 0.8689, 0.5562, 0.8871, 0.5174, 0.783, 0.2444, 0.7586, 0.1949, 0.7787, 0.1763, 0.7968, 0.2315, 0.7628, 0.1239, 0.7498, 0.07657, 0.7833, 0.05733, 0.7913, 0.1076, 0.3667, 0.4198, 0.3611, 0.366, 0.3961, 0.3797, 0.3996, 0.4327, 0.361, 0.3076, 0.3665, 0.2468, 0.4015, 0.2606, 0.3967, 0.3216, 0.3773, 0.186, 0.3931, 0.1275, 0.4227, 0.1392, 0.4103, 0.199, 0.4131, 0.0736, 0.4367, 0.02629, 0.4565, 0.03407, 0.4383, 0.0835, 0.8165, 0.2877, 0.7968, 0.2315, 0.8123, 0.2227, 0.8244, 0.2831, 0.8689, 0.5562, 0.8493, 0.6021, 0.8414, 0.5976, 0.8535, 0.5473, 0.7787, 0.1763, 0.7628, 0.1239, 0.7913, 0.1076, 0.8011, 0.1634, 0.7498, 0.07657, 0.7401, 0.036, 0.7773, 0.01462, 0.7833, 0.05733, 0.3611, 0.366, 0.361, 0.3076, 0.3967, 0.3216, 0.3961, 0.3797, 0.3665, 0.2468, 0.3773, 0.186, 0.4103, 0.199, 0.4015, 0.2606, 0.3931, 0.1275, 0.4131, 0.0736, 0.4383, 0.0835, 0.4227, 0.1392, 0.8871, 0.5174, 0.8689, 0.5562, 0.8535, 0.5473, 0.8647, 0.5045, 0.7968, 0.2315, 0.7787, 0.1763, 0.8011, 0.1634, 0.8123, 0.2227, 0.7913, 0.1076, 0.7833, 0.05733, 0.8188, 0.04752, 0.8215, 0.09923, 0.3996, 0.4327, 0.3961, 0.3797, 0.4352, 0.3906, 0.4365, 0.443, 0.3967, 0.3216, 0.4015, 0.2606, 0.4406, 0.2714, 0.4366, 0.3327, 0.4103, 0.199, 0.4227, 0.1392, 0.4559, 0.1484, 0.4471, 0.2092, 0.4383, 0.0835, 0.4565, 0.03407, 0.4786, 0.04023, 0.4665, 0.09134, 0.8244, 0.2831, 0.8123, 0.2227, 0.8286, 0.2182, 0.8327, 0.2808, 0.8535, 0.5473, 0.8414, 0.5976, 0.8331, 0.5953, 0.8372, 0.5428, 0.8011, 0.1634, 0.7913, 0.1076, 0.8215, 0.09923, 0.8248, 0.1569, 0.7833, 0.05733, 0.7773, 0.01462, 0.8168, 0.00372, 0.8188, 0.04752, 0.3961, 0.3797, 0.3967, 0.3216, 0.4366, 0.3327, 0.4352, 0.3906, 0.4015, 0.2606, 0.4103, 0.199, 0.4471, 0.2092, 0.4406, 0.2714, 0.4227, 0.1392, 0.4383, 0.0835, 0.4665, 0.09134, 0.4559, 0.1484, 0.8647, 0.5045, 0.8535, 0.5473, 0.8372, 0.5428, 0.8409, 0.498, 0.8123, 0.2227, 0.8011, 0.1634, 0.8248, 0.1569, 0.8286, 0.2182, 0.8215, 0.09923, 0.8188, 0.04752, 0.8551, 0.04752, 0.8524, 0.09923, 0.4365, 0.443, 0.4352, 0.3906, 0.4768, 0.3982, 0.4757, 0.4502, 0.4366, 0.3327, 0.4406, 0.2714, 0.4823, 0.2791, 0.479, 0.3405, 0.4471, 0.2092, 0.4559, 0.1484, 0.4912, 0.1549, 0.4864, 0.2164, 0.4665, 0.09134, 0.4786, 0.04023, 0.5023, 0.04455, 0.4966, 0.09683, 0.8327, 0.2808, 0.8286, 0.2182, 0.8453, 0.2182, 0.8412, 0.2808, 0.8372, 0.5428, 0.8331, 0.5953, 0.8246, 0.5953, 0.8205, 0.5428, 0.8248, 0.1569, 0.8215, 0.09923, 0.8524, 0.09923, 0.8491, 0.1569, 0.8188, 0.04752, 0.8168, 0.00372, 0.8571, 0.00372, 0.8551, 0.04752, 0.4352, 0.3906, 0.4366, 0.3327, 0.479, 0.3405, 0.4768, 0.3982, 0.4406, 0.2714, 0.4471, 0.2092, 0.4864, 0.2164, 0.4823, 0.2791, 0.4559, 0.1484, 0.4665, 0.09134, 0.4966, 0.09683, 0.4912, 0.1549, 0.8409, 0.498, 0.8372, 0.5428, 0.8205, 0.5428, 0.8167, 0.498, 0.8286, 0.2182, 0.8248, 0.1569, 0.8491, 0.1569, 0.8453, 0.2182, 0.8524, 0.09923, 0.8551, 0.04752, 0.8906, 0.05733, 0.8826, 0.1076, 0.4757, 0.4502, 0.4768, 0.3982, 0.5195, 0.4023, 0.5159, 0.454, 0.479, 0.3405, 0.4823, 0.2791, 0.5249, 0.2831, 0.5225, 0.3446, 0.4864, 0.2164, 0.4912, 0.1549, 0.5274, 0.1583, 0.5266, 0.2202, 0.4966, 0.09683, 0.5023, 0.04455, 0.5264, 0.04684, 0.5273, 0.09976, 0.8412, 0.2808, 0.8453, 0.2182, 0.8617, 0.2227, 0.8495, 0.2831, 0.8205, 0.5428, 0.8246, 0.5953, 0.8162, 0.5976, 0.8041, 0.5473, 0.8491, 0.1569, 0.8524, 0.09923, 0.8826, 0.1076, 0.8728, 0.1634, 0.4757, 0.4942, 0.4757, 0.4502, 0.5159, 0.454, 0.5119, 0.4977, 0.4768, 0.3982, 0.479, 0.3405, 0.5225, 0.3446, 0.5195, 0.4023, 0.4823, 0.2791, 0.4864, 0.2164, 0.5266, 0.2202, 0.5249, 0.2831, 0.4912, 0.1549, 0.4966, 0.09683, 0.5273, 0.09976, 0.5274, 0.1583, 0.5023, 0.04455, 0.5081, 0.0, 0.5247, 0.001584, 0.5264, 0.04684, 0.8453, 0.2182, 0.8491, 0.1569, 0.8728, 0.1634, 0.8617, 0.2227, 0.8826, 0.1076, 0.8906, 0.05733, 0.9241, 0.07657, 0.9111, 0.1239, 0.5159, 0.454, 0.5195, 0.4023, 0.5615, 0.4026, 0.5555, 0.4543, 0.5225, 0.3446, 0.5249, 0.2831, 0.5669, 0.2835, 0.5654, 0.3449, 0.5266, 0.2202, 0.5274, 0.1583, 0.563, 0.1586, 0.5661, 0.2205, 0.5273, 0.09976, 0.5264, 0.04684, 0.5502, 0.04704, 0.5576, 0.1, 0.8495, 0.2831, 0.8617, 0.2227, 0.8771, 0.2315, 0.8574, 0.2877, 0.8041, 0.5473, 0.8162, 0.5976, 0.8084, 0.6021, 0.7887, 0.5562, 0.8728, 0.1634, 0.8826, 0.1076, 0.9111, 0.1239, 0.8952, 0.1763, 0.5119, 0.4977, 0.5159, 0.454, 0.5555, 0.4543, 0.5475, 0.498, 0.5195, 0.4023, 0.5225, 0.3446, 0.5654, 0.3449, 0.5615, 0.4026, 0.5249, 0.2831, 0.5266, 0.2202, 0.5661, 0.2205, 0.5669, 0.2835, 0.5274, 0.1583, 0.5273, 0.09976, 0.5576, 0.1, 0.563, 0.1586, 0.793, 0.5045, 0.8041, 0.5473, 0.7887, 0.5562, 0.7706, 0.5174, 0.8617, 0.2227, 0.8728, 0.1634, 0.8952, 0.1763, 0.8771, 0.2315, 0.9111, 0.1239, 0.9241, 0.07657, 0.9542, 0.1045, 0.9367, 0.1477, 0.5555, 0.4543, 0.5615, 0.4026, 0.6012, 0.3993, 0.5929, 0.4511, 0.5654, 0.3449, 0.5669, 0.2835, 0.6067, 0.2801, 0.6059, 0.3415, 0.5661, 0.2205, 0.563, 0.1586, 0.5967, 0.1557, 0.6036, 0.2174, 0.5576, 0.1, 0.5502, 0.04704, 0.5727, 0.04512, 0.5862, 0.09757, 0.8574, 0.2877, 0.8771, 0.2315, 0.8909, 0.2444, 0.8645, 0.2942, 0.7887, 0.5562, 0.8084, 0.6021, 0.8013, 0.6087, 0.7748, 0.569, 0.8952, 0.1763, 0.9111, 0.1239, 0.9367, 0.1477, 0.9153, 0.1949, 0.9241, 0.07657, 0.9338, 0.036, 0.9673, 0.06704, 0.9542, 0.1045, 0.5615, 0.4026, 0.5654, 0.3449, 0.6059, 0.3415, 0.6012, 0.3993, 0.5669, 0.2835, 0.5661, 0.2205, 0.6036, 0.2174, 0.6067, 0.2801, 0.563, 0.1586, 0.5576, 0.1, 0.5862, 0.09757, 0.5967, 0.1557, 0.7706, 0.5174, 0.7887, 0.5562, 0.7748, 0.569, 0.7505, 0.5361, 0.8771, 0.2315, 0.8952, 0.1763, 0.9153, 0.1949, 0.8909, 0.2444, 0.9367, 0.1477, 0.9542, 0.1045, 0.9799, 0.1401, 0.9585, 0.1779, 0.5929, 0.4511, 0.6012, 0.3993, 0.6372, 0.3923, 0.6267, 0.4445, 0.6059, 0.3415, 0.6067, 0.2801, 0.6426, 0.2731, 0.6425, 0.3344, 0.6036, 0.2174, 0.5967, 0.1557, 0.6271, 0.1498, 0.6374, 0.2108, 0.5862, 0.09757, 0.5727, 0.04512, 0.5931, 0.04117, 0.6122, 0.09254, 0.8645, 0.2942, 0.8909, 0.2444, 0.9027, 0.2608, 0.8705, 0.3026, 0.7748, 0.569, 0.8013, 0.6087, 0.7953, 0.617, 0.7631, 0.5854, 0.9153, 0.1949, 0.9367, 0.1477, 0.9585, 0.1779, 0.9324, 0.2187, 0.9542, 0.1045, 0.9673, 0.06704, 0.9957, 0.1065, 0.9799, 0.1401, 0.6012, 0.3993, 0.6059, 0.3415, 0.6425, 0.3344, 0.6372, 0.3923, 0.6067, 0.2801, 0.6036, 0.2174, 0.6374, 0.2108, 0.6426, 0.2731, 0.5967, 0.1557, 0.5862, 0.09757, 0.6122, 0.09254, 0.6271, 0.1498, 0.7505, 0.5361, 0.7748, 0.569, 0.7631, 0.5854, 0.7333, 0.5598, 0.8909, 0.2444, 0.9153, 0.1949, 0.9324, 0.2187, 0.9027, 0.2608, 0.9585, 0.1779, 0.9799, 0.1401, 1.0, 0.1819, 0.9756, 0.2135, 0.6191, 0.5593, 0.6451, 0.6094, 0.6188, 0.6312, 0.5942, 0.5798, 0.6425, 0.3344, 0.6426, 0.2731, 0.6734, 0.2628, 0.6739, 0.3239, 0.6374, 0.2108, 0.6271, 0.1498, 0.6532, 0.1411, 0.6664, 0.2011, 0.6122, 0.09254, 0.5931, 0.04117, 0.6105, 0.03533, 0.6343, 0.08511, 0.8705, 0.3026, 0.9027, 0.2608, 0.912, 0.28, 0.8752, 0.3124, 0.7631, 0.5854, 0.7953, 0.617, 0.7906, 0.6268, 0.7538, 0.6046, 0.9324, 0.2187, 0.9585, 0.1779, 0.9756, 0.2135, 0.9459, 0.2466, 0.5885, 0.5164, 0.6191, 0.5593, 0.5942, 0.5798, 0.5661, 0.5348, 0.6451, 0.6094, 0.6658, 0.6649, 0.6389, 0.687, 0.6188, 0.6312, 0.6426, 0.2731, 0.6374, 0.2108, 0.6664, 0.2011, 0.6734, 0.2628, 0.6271, 0.1498, 0.6122, 0.09254, 0.6343, 0.08511, 0.6532, 0.1411, 0.7333, 0.5598, 0.7631, 0.5854, 0.7538, 0.6046, 0.7199, 0.5877, 0.9027, 0.2608, 0.9324, 0.2187, 0.9459, 0.2466, 0.912, 0.28, 0.5356, 0.498, 0.5661, 0.5348, 0.5394, 0.5552, 0.5129, 0.5153, 0.5942, 0.5798, 0.6188, 0.6312, 0.5872, 0.6552, 0.5645, 0.6024, 0.6389, 0.687, 0.6538, 0.7451, 0.6222, 0.7691, 0.6067, 0.7115, 0.6628, 0.8033, 0.6658, 0.8593, 0.6391, 0.8797, 0.6332, 0.8259, 0.6902, 0.5768, 0.7199, 0.5877, 0.7106, 0.6188, 0.6784, 0.6163, 0.8752, 0.3124, 0.912, 0.28, 0.9184, 0.3014, 0.8785, 0.3233, 0.7538, 0.6046, 0.7906, 0.6268, 0.7873, 0.6377, 0.7474, 0.626, 0.9459, 0.2466, 0.9756, 0.2135, 0.9874, 0.253, 0.9552, 0.2777, 0.5661, 0.5348, 0.5942, 0.5798, 0.5645, 0.6024, 0.5394, 0.5552, 0.6188, 0.6312, 0.6389, 0.687, 0.6067, 0.7115, 0.5872, 0.6552, 0.6538, 0.7451, 0.6628, 0.8033, 0.6332, 0.8259, 0.6222, 0.7691, 0.6532, 0.1411, 0.6343, 0.08511, 0.6519, 0.07556, 0.6739, 0.1298, 0.7199, 0.5877, 0.7538, 0.6046, 0.7474, 0.626, 0.7106, 0.6188, 0.912, 0.28, 0.9459, 0.2466, 0.9552, 0.2777, 0.9184, 0.3014, 0.5129, 0.5153, 0.5394, 0.5552, 0.5094, 0.5766, 0.4873, 0.5335, 0.5645, 0.6024, 0.5872, 0.6552, 0.5518, 0.6805, 0.5311, 0.6263, 0.6067, 0.7115, 0.6222, 0.7691, 0.5868, 0.7945, 0.5706, 0.7373, 0.6332, 0.8259, 0.6391, 0.8797, 0.609, 0.9011, 0.5998, 0.8498, 0.6784, 0.6163, 0.7106, 0.6188, 0.7059, 0.6517, 0.6724, 0.6583, 0.8785, 0.3233, 0.9184, 0.3014, 0.9216, 0.3241, 0.8801, 0.3348, 0.7474, 0.626, 0.7873, 0.6377, 0.7857, 0.6493, 0.7441, 0.6487, 0.9552, 0.2777, 0.9874, 0.253, 0.9934, 0.2949, 0.9599, 0.3106, 0.5394, 0.5552, 0.5645, 0.6024, 0.5311, 0.6263, 0.5094, 0.5766, 0.5872, 0.6552, 0.6067, 0.7115, 0.5706, 0.7373, 0.5518, 0.6805, 0.6222, 0.7691, 0.6332, 0.8259, 0.5998, 0.8498, 0.5868, 0.7945, 0.6391, 0.8797, 0.6397, 0.9283, 0.6142, 0.9465, 0.609, 0.9011, 0.7106, 0.6188, 0.7474, 0.626, 0.7441, 0.6487, 0.7059, 0.6517, 0.9184, 0.3014, 0.9552, 0.2777, 0.9599, 0.3106, 0.9216, 0.3241, 0.837, 0.3425, 0.8801, 0.3466, 0.8785, 0.3582, 0.7857, 0.6611, 0.8288, 0.6535, 0.7873, 0.6727, 0.7873, 0.6727, 0.8288, 0.6535, 0.7906, 0.6836, 0.837, 0.3425, 0.8785, 0.3582, 0.8752, 0.3691, 0.7906, 0.6836, 0.8288, 0.6535, 0.7953, 0.6934, 0.837, 0.3425, 0.8752, 0.3691, 0.8705, 0.3789, 0.7953, 0.6934, 0.8288, 0.6535, 0.8013, 0.7017, 0.837, 0.3425, 0.8705, 0.3789, 0.8645, 0.3873, 0.8013, 0.7017, 0.8288, 0.6535, 0.8084, 0.7083, 0.837, 0.3425, 0.8645, 0.3873, 0.8574, 0.3938, 0.8084, 0.7083, 0.8288, 0.6535, 0.8162, 0.7128, 0.837, 0.3425, 0.8574, 0.3938, 0.8495, 0.3983, 0.8162, 0.7128, 0.8288, 0.6535, 0.8246, 0.7151, 0.837, 0.3425, 0.8495, 0.3983, 0.8412, 0.4006, 0.8246, 0.7151, 0.8288, 0.6535, 0.8331, 0.7151, 0.837, 0.3425, 0.8412, 0.4006, 0.8327, 0.4006, 0.8331, 0.7151, 0.8288, 0.6535, 0.8414, 0.7128, 0.837, 0.3425, 0.8327, 0.4006, 0.8244, 0.3983, 0.8414, 0.7128, 0.8288, 0.6535, 0.8493, 0.7083, 0.837, 0.3425, 0.8244, 0.3983, 0.8165, 0.3938, 0.8493, 0.7083, 0.8288, 0.6535, 0.8563, 0.7017, 0.837, 0.3425, 0.8165, 0.3938, 0.8094, 0.3873, 0.8563, 0.7017, 0.8288, 0.6535, 0.8624, 0.6934, 0.837, 0.3425, 0.8094, 0.3873, 0.8034, 0.3789, 0.8624, 0.6934, 0.8288, 0.6535, 0.8671, 0.6836, 0.837, 0.3425, 0.8034, 0.3789, 0.7987, 0.3691, 0.8671, 0.6836, 0.8288, 0.6535, 0.8703, 0.6727, 0.837, 0.3425, 0.7987, 0.3691, 0.7954, 0.3582, 0.8703, 0.6727, 0.8288, 0.6535, 0.872, 0.6611, 0.837, 0.3425, 0.7954, 0.3582, 0.7938, 0.3466, 0.872, 0.6611, 0.8288, 0.6535, 0.872, 0.6493, 0.837, 0.3425, 0.7938, 0.3466, 0.7938, 0.3348, 0.872, 0.6493, 0.8288, 0.6535, 0.8703, 0.6377, 0.837, 0.3425, 0.7938, 0.3348, 0.7954, 0.3233, 0.8703, 0.6377, 0.8288, 0.6535, 0.8671, 0.6268, 0.837, 0.3425, 0.7954, 0.3233, 0.7987, 0.3124, 0.8671, 0.6268, 0.8288, 0.6535, 0.8624, 0.617, 0.837, 0.3425, 0.7987, 0.3124, 0.8034, 0.3026, 0.8624, 0.617, 0.8288, 0.6535, 0.8563, 0.6087, 0.837, 0.3425, 0.8034, 0.3026, 0.8094, 0.2942, 0.8563, 0.6087, 0.8288, 0.6535, 0.8493, 0.6021, 0.837, 0.3425, 0.8094, 0.2942, 0.8165, 0.2877, 0.8493, 0.6021, 0.8288, 0.6535, 0.8414, 0.5976, 0.837, 0.3425, 0.8165, 0.2877, 0.8244, 0.2831, 0.8414, 0.5976, 0.8288, 0.6535, 0.8331, 0.5953, 0.837, 0.3425, 0.8244, 0.2831, 0.8327, 0.2808, 0.8331, 0.5953, 0.8288, 0.6535, 0.8246, 0.5953, 0.837, 0.3425, 0.8327, 0.2808, 0.8412, 0.2808, 0.8246, 0.5953, 0.8288, 0.6535, 0.8162, 0.5976, 0.837, 0.3425, 0.8412, 0.2808, 0.8495, 0.2831, 0.8162, 0.5976, 0.8288, 0.6535, 0.8084, 0.6021, 0.837, 0.3425, 0.8495, 0.2831, 0.8574, 0.2877, 0.8084, 0.6021, 0.8288, 0.6535, 0.8013, 0.6087, 0.837, 0.3425, 0.8574, 0.2877, 0.8645, 0.2942, 0.8013, 0.6087, 0.8288, 0.6535, 0.7953, 0.617, 0.837, 0.3425, 0.8645, 0.2942, 0.8705, 0.3026, 0.7953, 0.617, 0.8288, 0.6535, 0.7906, 0.6268, 0.837, 0.3425, 0.8705, 0.3026, 0.8752, 0.3124, 0.7906, 0.6268, 0.8288, 0.6535, 0.7873, 0.6377, 0.837, 0.3425, 0.8752, 0.3124, 0.8785, 0.3233, 0.7873, 0.6377, 0.8288, 0.6535, 0.7857, 0.6493, 0.837, 0.3425, 0.8785, 0.3233, 0.8801, 0.3348, 0.7857, 0.6493, 0.8288, 0.6535, 0.7857, 0.6611, 0.4873, 0.5335, 0.5094, 0.5766, 0.4772, 0.5984, 0.46, 0.552, 0.5311, 0.6263, 0.5518, 0.6805, 0.5138, 0.7062, 0.4953, 0.6504, 0.5706, 0.7373, 0.5868, 0.7945, 0.5488, 0.8201, 0.5319, 0.7635, 0.5998, 0.8498, 0.609, 0.9011, 0.5768, 0.9229, 0.564, 0.874, 0.6724, 0.6583, 0.7059, 0.6517, 0.7059, 0.6853, 0.6724, 0.701, 0.8801, 0.3348, 0.9216, 0.3241, 0.9216, 0.3472, 0.8801, 0.3466, 0.7441, 0.6487, 0.7857, 0.6493, 0.7857, 0.6611, 0.7441, 0.6719, 0.9599, 0.3106, 0.9934, 0.2949, 0.9934, 0.3377, 0.9599, 0.3442, 0.5094, 0.5766, 0.5311, 0.6263, 0.4953, 0.6504, 0.4772, 0.5984, 0.5518, 0.6805, 0.5706, 0.7373, 0.5319, 0.7635, 0.5138, 0.7062, 0.5868, 0.7945, 0.5998, 0.8498, 0.564, 0.874, 0.5488, 0.8201, 0.609, 0.9011, 0.6142, 0.9465, 0.5868, 0.9651, 0.5768, 0.9229, 0.837, 0.3425, 0.8801, 0.3348, 0.8801, 0.3466, 0.7059, 0.6517, 0.7441, 0.6487, 0.7441, 0.6719, 0.7059, 0.6853, 0.9216, 0.3241, 0.9599, 0.3106, 0.9599, 0.3442, 0.9216, 0.3472])
me_sphere.materials.append(mat_material_001)
me_sphere.use_remesh_preserve_volume = False
me_sphere.use_remesh_preserve_attributes = False
me_sphere.use_mirror_vertex_groups = False
me_sphere.update()

# ---- objects
ob_sphere = bpy.data.objects.new('Sphere', me_sphere)

# ---- transforms, parenting, visibility, modifiers, constraints
ob_sphere.location = (0.05653, -0.01348, 0.07124)
ob_sphere.scale = (0.5384, 0.5384, 0.5384)
ob_sphere.lineart.crease_threshold = 0.0

# ---- collection membership
col_collection_1.objects.link(ob_sphere)

# ---- scene / render settings (as saved in the file)
scene.frame_start = 1; scene.frame_end = 250; scene.frame_set(1)
scene.render.engine = 'BLENDER_EEVEE_NEXT'
scene.render.resolution_percentage = 50
scene.render.dither_intensity = 0.0
scene.cycles.use_denoising = False
scene.cycles.samples = 10
scene.cycles.sampling_pattern = 'TABULATED_SOBOL'
scene.cycles.light_sampling_threshold = 0.0
scene.cycles.use_adaptive_sampling = False
scene.cycles.use_light_tree = False
scene.cycles.blur_glossy = 0.0
scene.cycles.volume_bounces = 1
scene.cycles.pixel_filter_type = 'GAUSSIAN'
scene.cycles.sample_clamp_indirect = 0.0
scene.view_settings.view_transform = 'Standard'
bpy.context.view_layer.update()

# ---- added for rendering (the .blend has no active camera and no usable light): camera, sun + grey world if the file has none
cam_auto = bpy.data.cameras.new('AutoCamera')
cam_auto.lens = 50.0
cam_auto.sensor_width = 36.0
cam_auto.clip_end = 1000.0
ob_auto_camera = bpy.data.objects.new('AutoCamera', cam_auto)
scene.collection.objects.link(ob_auto_camera)
ob_auto_camera.location = (1.78227, -2.08436, 1.45183)
ob_auto_camera.rotation_euler = (1.09748, -7.21219e-08, 0.694738)
scene.camera = ob_auto_camera
light_auto_sun = bpy.data.lights.new('AutoSun', 'SUN')
light_auto_sun.energy = 3.0
light_auto_sun.angle = 0.0523599
ob_auto_sun = bpy.data.objects.new('AutoSun', light_auto_sun)
scene.collection.objects.link(ob_auto_sun)
ob_auto_sun.rotation_euler = (0.872665, 0.174533, 0.523599)
if scene.world is None:
    world_auto = bpy.data.worlds.new('AutoWorld')
    world_auto.color = (0.3, 0.3, 0.3)
    scene.world = world_auto
bpy.context.view_layer.update()
